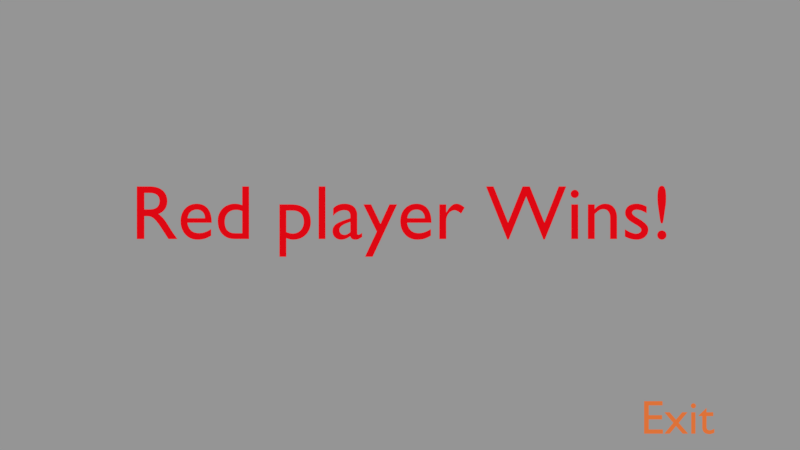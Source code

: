 # Source: Game_met_Exit.blend  (saved by Blender 2.79.0; exported with 4.5.12 LTS)
import bpy
from mathutils import Matrix  # noqa: F401  (used for matrix-valued properties, if any)

bpy.ops.wm.read_factory_settings(use_empty=True)
scene = bpy.context.scene
scene.name = 'Red Player'

# ---- collections
col_collection_1_004 = bpy.data.collections.new('Collection 1.004'); scene.collection.children.link(col_collection_1_004)

# ---- materials (node trees are filled in below, after node groups)
mat_playor_one = bpy.data.materials.new('Playor one')
mat_playor_one.alpha_threshold = 0.0
mat_playor_one.use_transparent_shadow = False
mat_playor_one.diffuse_color = (0.8, 0.002702, 0.007335, 1.0)
mat_playor_one.roughness = 0.5
mat_menu = bpy.data.materials.new('Menu')
mat_menu.alpha_threshold = 0.0
mat_menu.use_transparent_shadow = False
mat_menu.diffuse_color = (0.8, 0.1866, 0.04436, 1.0)
mat_menu.roughness = 0.5
mat_menu.line_color = (0.0, 0.0, 0.0, 1.0)
mat_menu_001 = bpy.data.materials.new('Menu.001')
mat_menu_001.alpha_threshold = 0.0
mat_menu_001.use_transparent_shadow = False
mat_menu_001.diffuse_color = (0.8, 0.1866, 0.04436, 1.0)
mat_menu_001.roughness = 0.5
mat_menu_001.line_color = (0.0, 0.0, 0.0, 1.0)

# ---- material node trees

# ---- cameras
cam_camera_003 = bpy.data.cameras.new('Camera.003')
cam_camera_003.clip_end = 100.0
cam_camera_003.lens = 35.0
cam_camera_003.sensor_width = 32.0
cam_camera_003.sensor_height = 18.0
cam_camera_003.display_size = 2.0
cam_camera_003.dof.focus_distance = 0.0
cam_camera_003.dof.aperture_fstop = 128.0
cam_camera_003.dof.aperture_blades = 6

# ---- meshes
me_cutext_006 = bpy.data.meshes.new('CUText.006')
me_cutext_006.from_pydata([(6.833, 0.543, 0.0), (6.833, 0.5322, 0.0), (6.833, 0.5217, 0.0), (6.833, 0.5115, 0.0), (6.834, 0.5017, 0.0), (6.834, 0.4922, 0.0), (6.835, 0.4831, 0.0), (6.835, 0.4744, 0.0), (6.836, 0.466, 0.0), (6.836, 0.4579, 0.0), (6.837, 0.4502, 0.0), (6.838, 0.4429, 0.0), (6.839, 0.436, 0.0), (6.864, 0.264, 0.0), (6.866, 0.2535, 0.0), (6.867, 0.2441, 0.0), (6.869, 0.2356, 0.0), (6.87, 0.2281, 0.0), (6.872, 0.2216, 0.0), (6.874, 0.216, 0.0), (6.876, 0.2113, 0.0), (6.878, 0.2076, 0.0), (6.88, 0.2047, 0.0), (6.883, 0.2026, 0.0), (6.886, 0.2014, 0.0), (6.889, 0.201, 0.0), (6.892, 0.2014, 0.0), (6.895, 0.2026, 0.0), (6.898, 0.2047, 0.0), (6.9, 0.2076, 0.0), (6.902, 0.2113, 0.0), (6.904, 0.216, 0.0), (6.906, 0.2216, 0.0), (6.908, 0.2281, 0.0), (6.909, 0.2356, 0.0), (6.911, 0.2441, 0.0), (6.912, 0.2535, 0.0), (6.914, 0.264, 0.0), (6.939, 0.436, 0.0), (6.94, 0.4429, 0.0), (6.941, 0.4502, 0.0), (6.942, 0.4579, 0.0), (6.942, 0.466, 0.0), (6.943, 0.4744, 0.0), (6.944, 0.4831, 0.0), (6.944, 0.4922, 0.0), (6.944, 0.5017, 0.0), (6.945, 0.5115, 0.0), (6.945, 0.5217, 0.0), (6.945, 0.5322, 0.0), (6.945, 0.543, 0.0), (6.945, 0.5667, 0.0), (6.943, 0.5883, 0.0), (6.942, 0.6079, 0.0), (6.939, 0.6254, 0.0), (6.935, 0.6408, 0.0), (6.931, 0.6541, 0.0), (6.926, 0.6654, 0.0), (6.92, 0.6746, 0.0), (6.914, 0.6818, 0.0), (6.906, 0.6869, 0.0), (6.898, 0.69, 0.0), (6.889, 0.691, 0.0), (6.88, 0.69, 0.0), (6.872, 0.6869, 0.0), (6.864, 0.6818, 0.0), (6.858, 0.6746, 0.0), (6.852, 0.6654, 0.0), (6.847, 0.6541, 0.0), (6.843, 0.6408, 0.0), (6.839, 0.6254, 0.0), (6.836, 0.6079, 0.0), (6.835, 0.5883, 0.0), (6.833, 0.5667, 0.0), (6.89, 0.111, 0.0), (6.882, 0.1104, 0.0), (6.874, 0.1088, 0.0), (6.867, 0.1063, 0.0), (6.86, 0.1028, 0.0), (6.853, 0.09846, 0.0), (6.848, 0.09338, 0.0), (6.843, 0.08761, 0.0), (6.838, 0.08122, 0.0), (6.835, 0.0743, 0.0), (6.832, 0.0669, 0.0), (6.831, 0.05911, 0.0), (6.83, 0.051, 0.0), (6.831, 0.04289, 0.0), (6.832, 0.0351, 0.0), (6.835, 0.0277, 0.0), (6.838, 0.02078, 0.0), (6.843, 0.01439, 0.0), (6.848, 0.008625, 0.0), (6.853, 0.003543, 0.0), (6.86, -0.0007778, 0.0), (6.867, -0.004266, 0.0), (6.874, -0.006847, 0.0), (6.882, -0.00845, 0.0), (6.89, -0.009, 0.0), (6.898, -0.00845, 0.0), (6.906, -0.006847, 0.0), (6.913, -0.004266, 0.0), (6.92, -0.0007778, 0.0), (6.927, 0.003543, 0.0), (6.932, 0.008625, 0.0), (6.937, 0.01439, 0.0), (6.942, 0.02078, 0.0), (6.945, 0.0277, 0.0), (6.948, 0.0351, 0.0), (6.949, 0.04289, 0.0), (6.95, 0.051, 0.0), (6.949, 0.05911, 0.0), (6.948, 0.0669, 0.0), (6.945, 0.0743, 0.0), (6.942, 0.08122, 0.0), (6.937, 0.08761, 0.0), (6.932, 0.09337, 0.0), (6.927, 0.09846, 0.0), (6.92, 0.1028, 0.0), (6.913, 0.1063, 0.0), (6.906, 0.1088, 0.0), (6.898, 0.1104, 0.0), (6.693, 0.421, 0.0), (6.681, 0.427, 0.0), (6.67, 0.4324, 0.0), (6.658, 0.4373, 0.0), (6.647, 0.4417, 0.0), (6.636, 0.4456, 0.0), (6.625, 0.4489, 0.0), (6.614, 0.4517, 0.0), (6.603, 0.454, 0.0), (6.593, 0.4557, 0.0), (6.582, 0.457, 0.0), (6.572, 0.4577, 0.0), (6.561, 0.458, 0.0), (6.539, 0.4571, 0.0), (6.519, 0.4542, 0.0), (6.5, 0.4496, 0.0), (6.483, 0.4433, 0.0), (6.467, 0.4352, 0.0), (6.453, 0.4255, 0.0), (6.441, 0.4142, 0.0), (6.431, 0.4014, 0.0), (6.423, 0.3871, 0.0), (6.418, 0.3714, 0.0), (6.414, 0.3544, 0.0), (6.413, 0.336, 0.0), (6.417, 0.3075, 0.0), (6.429, 0.2823, 0.0), (6.446, 0.2599, 0.0), (6.467, 0.24, 0.0), (6.492, 0.2221, 0.0), (6.518, 0.2059, 0.0), (6.544, 0.1909, 0.0), (6.569, 0.1767, 0.0), (6.59, 0.1629, 0.0), (6.607, 0.1491, 0.0), (6.619, 0.135, 0.0), (6.623, 0.12, 0.0), (6.622, 0.1123, 0.0), (6.621, 0.1053, 0.0), (6.618, 0.09881, 0.0), (6.614, 0.093, 0.0), (6.609, 0.08781, 0.0), (6.604, 0.08325, 0.0), (6.597, 0.07931, 0.0), (6.59, 0.076, 0.0), (6.583, 0.07331, 0.0), (6.574, 0.07125, 0.0), (6.566, 0.06981, 0.0), (6.557, 0.069, 0.0), (6.548, 0.0694, 0.0), (6.538, 0.07059, 0.0), (6.527, 0.07259, 0.0), (6.516, 0.07541, 0.0), (6.504, 0.07904, 0.0), (6.492, 0.0835, 0.0), (6.479, 0.08879, 0.0), (6.466, 0.09493, 0.0), (6.452, 0.1019, 0.0), (6.439, 0.1097, 0.0), (6.424, 0.1184, 0.0), (6.41, 0.128, 0.0), (6.41, 0.032, 0.0), (6.424, 0.02489, 0.0), (6.438, 0.01855, 0.0), (6.451, 0.01294, 0.0), (6.464, 0.008037, 0.0), (6.477, 0.003817, 0.0), (6.489, 0.00025, 0.0), (6.502, -0.002692, 0.0), (6.514, -0.005037, 0.0), (6.527, -0.006812, 0.0), (6.539, -0.008046, 0.0), (6.552, -0.008766, 0.0), (6.566, -0.009, 0.0), (6.587, -0.007911, 0.0), (6.606, -0.004708, 0.0), (6.625, 0.0005156, 0.0), (6.642, 0.007667, 0.0), (6.658, 0.01665, 0.0), (6.672, 0.02738, 0.0), (6.684, 0.03974, 0.0), (6.695, 0.05367, 0.0), (6.703, 0.06905, 0.0), (6.709, 0.08579, 0.0), (6.713, 0.1038, 0.0), (6.714, 0.123, 0.0), (6.713, 0.1342, 0.0), (6.712, 0.1449, 0.0), (6.709, 0.1552, 0.0), (6.704, 0.1652, 0.0), (6.698, 0.1751, 0.0), (6.691, 0.1849, 0.0), (6.682, 0.1947, 0.0), (6.672, 0.2048, 0.0), (6.66, 0.2151, 0.0), (6.646, 0.2258, 0.0), (6.631, 0.2371, 0.0), (6.613, 0.249, 0.0), (6.594, 0.2601, 0.0), (6.577, 0.2702, 0.0), (6.563, 0.2797, 0.0), (6.55, 0.2883, 0.0), (6.538, 0.2963, 0.0), (6.529, 0.3037, 0.0), (6.521, 0.3106, 0.0), (6.515, 0.317, 0.0), (6.51, 0.323, 0.0), (6.507, 0.3286, 0.0), (6.505, 0.3339, 0.0), (6.504, 0.339, 0.0), (6.504, 0.3448, 0.0), (6.506, 0.3504, 0.0), (6.508, 0.3555, 0.0), (6.511, 0.3603, 0.0), (6.515, 0.3646, 0.0), (6.52, 0.3685, 0.0), (6.525, 0.3719, 0.0), (6.532, 0.3747, 0.0), (6.539, 0.377, 0.0), (6.546, 0.3786, 0.0), (6.554, 0.3797, 0.0), (6.563, 0.38, 0.0), (6.572, 0.3797, 0.0), (6.581, 0.3788, 0.0), (6.59, 0.3773, 0.0), (6.6, 0.3751, 0.0), (6.611, 0.3723, 0.0), (6.622, 0.3689, 0.0), (6.633, 0.3647, 0.0), (6.644, 0.3599, 0.0), (6.656, 0.3543, 0.0), (6.668, 0.3479, 0.0), (6.681, 0.3409, 0.0), (6.693, 0.333, 0.0), (6.019, 0.449, 0.0), (5.93, 0.449, 0.0), (5.93, 0.0, 0.0), (6.019, 0.0, 0.0), (6.019, 0.322, 0.0), (6.029, 0.3332, 0.0), (6.039, 0.3431, 0.0), (6.049, 0.352, 0.0), (6.058, 0.3597, 0.0), (6.067, 0.3664, 0.0), (6.076, 0.3721, 0.0), (6.085, 0.3768, 0.0), (6.094, 0.3806, 0.0), (6.103, 0.3835, 0.0), (6.112, 0.3854, 0.0), (6.121, 0.3866, 0.0), (6.131, 0.387, 0.0), (6.144, 0.3861, 0.0), (6.156, 0.3835, 0.0), (6.168, 0.3793, 0.0), (6.178, 0.3734, 0.0), (6.187, 0.3661, 0.0), (6.195, 0.3573, 0.0), (6.202, 0.3471, 0.0), (6.208, 0.3356, 0.0), (6.213, 0.3229, 0.0), (6.216, 0.309, 0.0), (6.218, 0.294, 0.0), (6.219, 0.278, 0.0), (6.219, 0.0, 0.0), (6.308, 0.0, 0.0), (6.308, 0.277, 0.0), (6.307, 0.3064, 0.0), (6.303, 0.3331, 0.0), (6.296, 0.3572, 0.0), (6.287, 0.3786, 0.0), (6.276, 0.3974, 0.0), (6.263, 0.4136, 0.0), (6.249, 0.4273, 0.0), (6.232, 0.4384, 0.0), (6.215, 0.447, 0.0), (6.196, 0.4531, 0.0), (6.176, 0.4568, 0.0), (6.155, 0.458, 0.0), (6.143, 0.4575, 0.0), (6.13, 0.4559, 0.0), (6.118, 0.4534, 0.0), (6.106, 0.4499, 0.0), (6.094, 0.4455, 0.0), (6.082, 0.4401, 0.0), (6.071, 0.4339, 0.0), (6.06, 0.4267, 0.0), (6.049, 0.4188, 0.0), (6.039, 0.41, 0.0), (6.03, 0.4004, 0.0), (6.021, 0.39, 0.0), (6.019, 0.39, 0.0), (5.804, 0.449, 0.0), (5.715, 0.449, 0.0), (5.715, 0.0, 0.0), (5.804, 0.0, 0.0), (5.813, 0.585, 0.0), (5.813, 0.5921, 0.0), (5.811, 0.599, 0.0), (5.809, 0.6055, 0.0), (5.806, 0.6116, 0.0), (5.802, 0.6173, 0.0), (5.797, 0.6224, 0.0), (5.792, 0.6269, 0.0), (5.787, 0.6307, 0.0), (5.781, 0.6338, 0.0), (5.774, 0.6361, 0.0), (5.767, 0.6375, 0.0), (5.76, 0.638, 0.0), (5.753, 0.6375, 0.0), (5.746, 0.6361, 0.0), (5.739, 0.6338, 0.0), (5.733, 0.6307, 0.0), (5.728, 0.6269, 0.0), (5.723, 0.6224, 0.0), (5.718, 0.6173, 0.0), (5.714, 0.6116, 0.0), (5.711, 0.6055, 0.0), (5.709, 0.599, 0.0), (5.707, 0.5921, 0.0), (5.707, 0.585, 0.0), (5.707, 0.5779, 0.0), (5.709, 0.571, 0.0), (5.711, 0.5645, 0.0), (5.714, 0.5584, 0.0), (5.718, 0.5527, 0.0), (5.723, 0.5476, 0.0), (5.728, 0.5431, 0.0), (5.733, 0.5393, 0.0), (5.739, 0.5362, 0.0), (5.746, 0.5339, 0.0), (5.753, 0.5325, 0.0), (5.76, 0.532, 0.0), (5.767, 0.5325, 0.0), (5.774, 0.5339, 0.0), (5.781, 0.5362, 0.0), (5.787, 0.5393, 0.0), (5.792, 0.5431, 0.0), (5.797, 0.5476, 0.0), (5.802, 0.5527, 0.0), (5.806, 0.5584, 0.0), (5.809, 0.5645, 0.0), (5.811, 0.571, 0.0), (5.813, 0.5779, 0.0), (5.649, 0.682, 0.0), (5.552, 0.682, 0.0), (5.366, 0.212, 0.0), (5.176, 0.682, 0.0), (5.083, 0.682, 0.0), (4.894, 0.212, 0.0), (4.706, 0.682, 0.0), (4.608, 0.682, 0.0), (4.884, -0.006, 0.0), (4.903, -0.006, 0.0), (5.129, 0.552, 0.0), (5.353, -0.006, 0.0), (5.372, -0.006, 0.0), (4.003, 0.449, 0.0), (4.003, 0.0, 0.0), (4.092, 0.0, 0.0), (4.092, 0.235, 0.0), (4.093, 0.2539, 0.0), (4.096, 0.272, 0.0), (4.1, 0.289, 0.0), (4.107, 0.305, 0.0), (4.114, 0.3197, 0.0), (4.124, 0.3329, 0.0), (4.134, 0.3445, 0.0), (4.146, 0.3543, 0.0), (4.158, 0.3623, 0.0), (4.172, 0.3681, 0.0), (4.186, 0.3718, 0.0), (4.201, 0.373, 0.0), (4.207, 0.3726, 0.0), (4.213, 0.3715, 0.0), (4.219, 0.3698, 0.0), (4.226, 0.3674, 0.0), (4.233, 0.3643, 0.0), (4.24, 0.3608, 0.0), (4.248, 0.3566, 0.0), (4.255, 0.352, 0.0), (4.263, 0.3468, 0.0), (4.27, 0.3413, 0.0), (4.277, 0.3353, 0.0), (4.284, 0.329, 0.0), (4.331, 0.406, 0.0), (4.322, 0.4144, 0.0), (4.313, 0.422, 0.0), (4.304, 0.4289, 0.0), (4.295, 0.435, 0.0), (4.286, 0.4404, 0.0), (4.277, 0.4451, 0.0), (4.268, 0.4491, 0.0), (4.26, 0.4523, 0.0), (4.251, 0.4548, 0.0), (4.242, 0.4566, 0.0), (4.233, 0.4576, 0.0), (4.224, 0.458, 0.0), (4.213, 0.4573, 0.0), (4.203, 0.4552, 0.0), (4.192, 0.4516, 0.0), (4.182, 0.4465, 0.0), (4.171, 0.4399, 0.0), (4.16, 0.4316, 0.0), (4.149, 0.4217, 0.0), (4.138, 0.4101, 0.0), (4.127, 0.3968, 0.0), (4.116, 0.3817, 0.0), (4.105, 0.3648, 0.0), (4.094, 0.346, 0.0), (4.092, 0.346, 0.0), (4.092, 0.449, 0.0), (3.893, 0.13, 0.0), (3.88, 0.1218, 0.0), (3.867, 0.1142, 0.0), (3.854, 0.1072, 0.0), (3.841, 0.1009, 0.0), (3.828, 0.09523, 0.0), (3.815, 0.09025, 0.0), (3.802, 0.08598, 0.0), (3.789, 0.08244, 0.0), (3.776, 0.07966, 0.0), (3.763, 0.07764, 0.0), (3.749, 0.07641, 0.0), (3.736, 0.076, 0.0), (3.715, 0.07696, 0.0), (3.696, 0.07982, 0.0), (3.678, 0.08458, 0.0), (3.662, 0.09122, 0.0), (3.647, 0.09974, 0.0), (3.634, 0.1101, 0.0), (3.622, 0.1224, 0.0), (3.611, 0.1364, 0.0), (3.602, 0.1524, 0.0), (3.595, 0.1701, 0.0), (3.589, 0.1896, 0.0), (3.585, 0.211, 0.0), (3.901, 0.211, 0.0), (3.899, 0.2507, 0.0), (3.895, 0.2869, 0.0), (3.887, 0.3196, 0.0), (3.877, 0.3488, 0.0), (3.864, 0.3745, 0.0), (3.848, 0.3968, 0.0), (3.83, 0.4155, 0.0), (3.809, 0.4309, 0.0), (3.787, 0.4428, 0.0), (3.762, 0.4512, 0.0), (3.735, 0.4563, 0.0), (3.706, 0.458, 0.0), (3.676, 0.4561, 0.0), (3.647, 0.4506, 0.0), (3.621, 0.4415, 0.0), (3.596, 0.4291, 0.0), (3.574, 0.4136, 0.0), (3.555, 0.395, 0.0), (3.537, 0.3736, 0.0), (3.523, 0.3496, 0.0), (3.511, 0.323, 0.0), (3.503, 0.2941, 0.0), (3.498, 0.2631, 0.0), (3.496, 0.23, 0.0), (3.498, 0.1992, 0.0), (3.502, 0.1692, 0.0), (3.51, 0.1403, 0.0), (3.521, 0.1129, 0.0), (3.535, 0.08736, 0.0), (3.553, 0.064, 0.0), (3.572, 0.04323, 0.0), (3.595, 0.02541, 0.0), (3.621, 0.01091, 0.0), (3.649, 9.261e-05, 0.0), (3.68, -0.006665, 0.0), (3.714, -0.009, 0.0), (3.732, -0.008645, 0.0), (3.75, -0.007574, 0.0), (3.766, -0.005781, 0.0), (3.782, -0.003259, 0.0), (3.797, -1.157e-06, 0.0), (3.812, 0.004, 0.0), (3.826, 0.008751, 0.0), (3.839, 0.01426, 0.0), (3.853, 0.02053, 0.0), (3.866, 0.02757, 0.0), (3.88, 0.03539, 0.0), (3.893, 0.044, 0.0), (3.587, 0.27, 0.0), (3.591, 0.2871, 0.0), (3.595, 0.3029, 0.0), (3.601, 0.3173, 0.0), (3.609, 0.3303, 0.0), (3.617, 0.342, 0.0), (3.627, 0.3521, 0.0), (3.637, 0.3608, 0.0), (3.649, 0.368, 0.0), (3.662, 0.3736, 0.0), (3.676, 0.3777, 0.0), (3.692, 0.3802, 0.0), (3.708, 0.381, 0.0), (3.723, 0.3801, 0.0), (3.737, 0.3775, 0.0), (3.751, 0.3732, 0.0), (3.763, 0.3673, 0.0), (3.773, 0.3599, 0.0), (3.783, 0.351, 0.0), (3.791, 0.3407, 0.0), (3.798, 0.329, 0.0), (3.804, 0.316, 0.0), (3.809, 0.3018, 0.0), (3.812, 0.2865, 0.0), (3.813, 0.27, 0.0), (3.455, 0.449, 0.0), (3.355, 0.449, 0.0), (3.239, 0.196, 0.0), (3.118, 0.449, 0.0), (3.017, 0.449, 0.0), (3.191, 0.096, 0.0), (3.038, -0.23, 0.0), (3.137, -0.23, 0.0), (3.001, 0.08, 0.0), (2.996, 0.07638, 0.0), (2.991, 0.07301, 0.0), (2.986, 0.06992, 0.0), (2.982, 0.06711, 0.0), (2.978, 0.06459, 0.0), (2.973, 0.06238, 0.0), (2.969, 0.06047, 0.0), (2.966, 0.05889, 0.0), (2.962, 0.05764, 0.0), (2.959, 0.05674, 0.0), (2.956, 0.05619, 0.0), (2.954, 0.056, 0.0), (2.951, 0.05613, 0.0), (2.949, 0.05652, 0.0), (2.947, 0.0572, 0.0), (2.945, 0.05819, 0.0), (2.943, 0.05949, 0.0), (2.941, 0.06113, 0.0), (2.94, 0.06312, 0.0), (2.939, 0.06548, 0.0), (2.938, 0.06823, 0.0), (2.937, 0.07139, 0.0), (2.937, 0.07498, 0.0), (2.937, 0.079, 0.0), (2.937, 0.31, 0.0), (2.936, 0.3343, 0.0), (2.931, 0.3564, 0.0), (2.924, 0.3762, 0.0), (2.915, 0.3937, 0.0), (2.903, 0.4091, 0.0), (2.89, 0.4223, 0.0), (2.874, 0.4333, 0.0), (2.857, 0.4423, 0.0), (2.838, 0.4492, 0.0), (2.818, 0.4541, 0.0), (2.796, 0.457, 0.0), (2.774, 0.458, 0.0), (2.758, 0.4576, 0.0), (2.743, 0.4563, 0.0), (2.728, 0.4542, 0.0), (2.714, 0.4513, 0.0), (2.701, 0.4475, 0.0), (2.688, 0.4429, 0.0), (2.676, 0.4374, 0.0), (2.665, 0.431, 0.0), (2.654, 0.4238, 0.0), (2.644, 0.4158, 0.0), (2.634, 0.4068, 0.0), (2.625, 0.397, 0.0), (2.625, 0.3, 0.0), (2.636, 0.3122, 0.0), (2.647, 0.3232, 0.0), (2.658, 0.3331, 0.0), (2.67, 0.3419, 0.0), (2.682, 0.3495, 0.0), (2.694, 0.3561, 0.0), (2.706, 0.3617, 0.0), (2.718, 0.3661, 0.0), (2.73, 0.3696, 0.0), (2.742, 0.3721, 0.0), (2.755, 0.3735, 0.0), (2.767, 0.374, 0.0), (2.78, 0.3735, 0.0), (2.792, 0.372, 0.0), (2.802, 0.3695, 0.0), (2.812, 0.366, 0.0), (2.82, 0.3613, 0.0), (2.828, 0.3555, 0.0), (2.834, 0.3485, 0.0), (2.839, 0.3404, 0.0), (2.843, 0.331, 0.0), (2.846, 0.3203, 0.0), (2.847, 0.3083, 0.0), (2.848, 0.295, 0.0), (2.848, 0.271, 0.0), (2.769, 0.243, 0.0), (2.751, 0.2364, 0.0), (2.733, 0.2296, 0.0), (2.715, 0.2224, 0.0), (2.697, 0.2144, 0.0), (2.681, 0.2056, 0.0), (2.666, 0.1956, 0.0), (2.652, 0.1844, 0.0), (2.64, 0.1716, 0.0), (2.63, 0.1571, 0.0), (2.622, 0.1406, 0.0), (2.618, 0.122, 0.0), (2.616, 0.101, 0.0), (2.617, 0.08665, 0.0), (2.62, 0.07271, 0.0), (2.624, 0.05934, 0.0), (2.63, 0.0467, 0.0), (2.637, 0.03495, 0.0), (2.646, 0.02425, 0.0), (2.657, 0.01476, 0.0), (2.668, 0.00663, 0.0), (2.681, 3.124e-05, 0.0), (2.695, -0.00488, 0.0), (2.71, -0.007943, 0.0), (2.726, -0.009, 0.0), (2.736, -0.008687, 0.0), (2.746, -0.007745, 0.0), (2.757, -0.006172, 0.0), (2.767, -0.003963, 0.0), (2.777, -0.001115, 0.0), (2.787, 0.002375, 0.0), (2.797, 0.006511, 0.0), (2.807, 0.0113, 0.0), (2.817, 0.01673, 0.0), (2.827, 0.02283, 0.0), (2.837, 0.02958, 0.0), (2.847, 0.037, 0.0), (2.849, 0.02937, 0.0), (2.852, 0.02248, 0.0), (2.856, 0.01631, 0.0), (2.86, 0.01085, 0.0), (2.864, 0.006086, 0.0), (2.869, 0.002, 0.0), (2.875, -0.001419, 0.0), (2.882, -0.004185, 0.0), (2.889, -0.006313, 0.0), (2.897, -0.007815, 0.0), (2.906, -0.008706, 0.0), (2.915, -0.009, 0.0), (2.922, -0.008827, 0.0), (2.928, -0.008282, 0.0), (2.934, -0.007328, 0.0), (2.941, -0.005926, 0.0), (2.947, -0.004038, 0.0), (2.953, -0.001625, 0.0), (2.96, 0.00135, 0.0), (2.967, 0.004926, 0.0), (2.974, 0.009141, 0.0), (2.982, 0.01403, 0.0), (2.991, 0.01964, 0.0), (3.001, 0.026, 0.0), (2.848, 0.091, 0.0), (2.842, 0.08544, 0.0), (2.836, 0.08027, 0.0), (2.83, 0.07552, 0.0), (2.823, 0.07119, 0.0), (2.817, 0.0673, 0.0), (2.811, 0.06388, 0.0), (2.804, 0.06093, 0.0), (2.797, 0.05848, 0.0), (2.791, 0.05655, 0.0), (2.784, 0.05514, 0.0), (2.777, 0.05429, 0.0), (2.77, 0.054, 0.0), (2.761, 0.05453, 0.0), (2.752, 0.0561, 0.0), (2.744, 0.05864, 0.0), (2.737, 0.06211, 0.0), (2.73, 0.06646, 0.0), (2.724, 0.07163, 0.0), (2.719, 0.07756, 0.0), (2.714, 0.08422, 0.0), (2.711, 0.09155, 0.0), (2.708, 0.09949, 0.0), (2.707, 0.108, 0.0), (2.706, 0.117, 0.0), (2.707, 0.1297, 0.0), (2.711, 0.1414, 0.0), (2.718, 0.1521, 0.0), (2.726, 0.162, 0.0), (2.736, 0.1711, 0.0), (2.749, 0.1796, 0.0), (2.762, 0.1875, 0.0), (2.777, 0.195, 0.0), (2.794, 0.2021, 0.0), (2.811, 0.2089, 0.0), (2.829, 0.2155, 0.0), (2.848, 0.222, 0.0), (2.525, 0.682, 0.0), (2.436, 0.682, 0.0), (2.436, 0.0, 0.0), (2.525, 0.0, 0.0), (2.017, 0.011, 0.0), (2.025, 0.007666, 0.0), (2.033, 0.004657, 0.0), (2.041, 0.001969, 0.0), (2.049, -0.0004074, 0.0), (2.057, -0.002478, 0.0), (2.064, -0.00425, 0.0), (2.071, -0.00573, 0.0), (2.078, -0.006926, 0.0), (2.085, -0.007844, 0.0), (2.093, -0.008491, 0.0), (2.1, -0.008874, 0.0), (2.107, -0.009, 0.0), (2.139, -0.007053, 0.0), (2.17, -0.001338, 0.0), (2.199, 0.007953, 0.0), (2.225, 0.02063, 0.0), (2.249, 0.0365, 0.0), (2.271, 0.05538, 0.0), (2.29, 0.07706, 0.0), (2.305, 0.1014, 0.0), (2.318, 0.1281, 0.0), (2.327, 0.1571, 0.0), (2.333, 0.1881, 0.0), (2.335, 0.221, 0.0), (2.333, 0.2566, 0.0), (2.328, 0.2893, 0.0), (2.319, 0.3191, 0.0), (2.306, 0.3459, 0.0), (2.29, 0.3697, 0.0), (2.27, 0.3905, 0.0), (2.247, 0.4082, 0.0), (2.22, 0.4228, 0.0), (2.191, 0.4342, 0.0), (2.158, 0.4424, 0.0), (2.121, 0.4473, 0.0), (2.082, 0.449, 0.0), (1.928, 0.449, 0.0), (1.928, -0.23, 0.0), (2.017, -0.23, 0.0), (2.017, 0.369, 0.0), (2.098, 0.369, 0.0), (2.121, 0.3679, 0.0), (2.142, 0.3646, 0.0), (2.162, 0.3591, 0.0), (2.179, 0.3516, 0.0), (2.194, 0.342, 0.0), (2.207, 0.3304, 0.0), (2.219, 0.3169, 0.0), (2.228, 0.3014, 0.0), (2.235, 0.2842, 0.0), (2.24, 0.2652, 0.0), (2.243, 0.2444, 0.0), (2.244, 0.222, 0.0), (2.243, 0.2008, 0.0), (2.239, 0.1806, 0.0), (2.233, 0.1617, 0.0), (2.225, 0.1442, 0.0), (2.215, 0.1282, 0.0), (2.204, 0.1139, 0.0), (2.19, 0.1014, 0.0), (2.175, 0.09081, 0.0), (2.158, 0.08236, 0.0), (2.14, 0.07614, 0.0), (2.121, 0.07231, 0.0), (2.101, 0.071, 0.0), (2.094, 0.07115, 0.0), (2.087, 0.07158, 0.0), (2.08, 0.0723, 0.0), (2.073, 0.0733, 0.0), (2.066, 0.07457, 0.0), (2.059, 0.07613, 0.0), (2.052, 0.07795, 0.0), (2.045, 0.08004, 0.0), (2.038, 0.08239, 0.0), (2.031, 0.085, 0.0), (2.024, 0.08788, 0.0), (2.017, 0.091, 0.0), (1.534, 0.682, 0.0), (1.445, 0.682, 0.0), (1.445, 0.44, 0.0), (1.436, 0.4431, 0.0), (1.428, 0.4458, 0.0), (1.419, 0.4483, 0.0), (1.411, 0.4504, 0.0), (1.403, 0.4523, 0.0), (1.396, 0.4539, 0.0), (1.388, 0.4552, 0.0), (1.381, 0.4562, 0.0), (1.373, 0.457, 0.0), (1.366, 0.4576, 0.0), (1.358, 0.4579, 0.0), (1.351, 0.458, 0.0), (1.319, 0.4561, 0.0), (1.289, 0.4505, 0.0), (1.261, 0.4414, 0.0), (1.235, 0.4291, 0.0), (1.211, 0.4136, 0.0), (1.19, 0.3953, 0.0), (1.171, 0.3742, 0.0), (1.156, 0.3506, 0.0), (1.144, 0.3247, 0.0), (1.134, 0.2967, 0.0), (1.129, 0.2667, 0.0), (1.127, 0.235, 0.0), (1.129, 0.2001, 0.0), (1.134, 0.1676, 0.0), (1.142, 0.1375, 0.0), (1.154, 0.1101, 0.0), (1.168, 0.08535, 0.0), (1.186, 0.0635, 0.0), (1.206, 0.04465, 0.0), (1.229, 0.02893, 0.0), (1.254, 0.01647, 0.0), (1.282, 0.007407, 0.0), (1.313, 0.001874, 0.0), (1.345, 0.0, 0.0), (1.534, 0.0, 0.0), (1.445, 0.075, 0.0), (1.355, 0.075, 0.0), (1.331, 0.07629, 0.0), (1.309, 0.08006, 0.0), (1.29, 0.08616, 0.0), (1.274, 0.09444, 0.0), (1.26, 0.1048, 0.0), (1.248, 0.117, 0.0), (1.238, 0.131, 0.0), (1.231, 0.1466, 0.0), (1.225, 0.1636, 0.0), (1.221, 0.1819, 0.0), (1.219, 0.2015, 0.0), (1.218, 0.222, 0.0), (1.219, 0.2448, 0.0), (1.223, 0.2662, 0.0), (1.228, 0.286, 0.0), (1.236, 0.3042, 0.0), (1.246, 0.3207, 0.0), (1.258, 0.3353, 0.0), (1.271, 0.3479, 0.0), (1.286, 0.3584, 0.0), (1.303, 0.3668, 0.0), (1.321, 0.373, 0.0), (1.341, 0.3767, 0.0), (1.362, 0.378, 0.0), (1.369, 0.3779, 0.0), (1.376, 0.3776, 0.0), (1.383, 0.377, 0.0), (1.39, 0.3763, 0.0), (1.397, 0.3753, 0.0), (1.403, 0.374, 0.0), (1.41, 0.3725, 0.0), (1.417, 0.3707, 0.0), (1.424, 0.3687, 0.0), (1.431, 0.3664, 0.0), (1.438, 0.3639, 0.0), (1.445, 0.361, 0.0), (1.042, 0.13, 0.0), (1.029, 0.1218, 0.0), (1.016, 0.1142, 0.0), (1.003, 0.1072, 0.0), (0.9902, 0.1009, 0.0), (0.9772, 0.09523, 0.0), (0.9642, 0.09025, 0.0), (0.9512, 0.08598, 0.0), (0.9381, 0.08244, 0.0), (0.925, 0.07966, 0.0), (0.9118, 0.07764, 0.0), (0.8984, 0.07641, 0.0), (0.885, 0.076, 0.0), (0.8642, 0.07696, 0.0), (0.8449, 0.07982, 0.0), (0.8271, 0.08458, 0.0), (0.8107, 0.09122, 0.0), (0.7959, 0.09974, 0.0), (0.7825, 0.1101, 0.0), (0.7706, 0.1224, 0.0), (0.7603, 0.1364, 0.0), (0.7514, 0.1524, 0.0), (0.7441, 0.1701, 0.0), (0.7383, 0.1896, 0.0), (0.734, 0.211, 0.0), (1.05, 0.211, 0.0), (1.048, 0.2507, 0.0), (1.044, 0.2869, 0.0), (1.036, 0.3196, 0.0), (1.026, 0.3488, 0.0), (1.013, 0.3745, 0.0), (0.9971, 0.3968, 0.0), (0.979, 0.4155, 0.0), (0.9584, 0.4309, 0.0), (0.9357, 0.4428, 0.0), (0.9108, 0.4512, 0.0), (0.8838, 0.4563, 0.0), (0.855, 0.458, 0.0), (0.8248, 0.4561, 0.0), (0.7964, 0.4506, 0.0), (0.7699, 0.4415, 0.0), (0.7454, 0.4291, 0.0), (0.7233, 0.4136, 0.0), (0.7035, 0.395, 0.0), (0.6863, 0.3736, 0.0), (0.6719, 0.3496, 0.0), (0.6604, 0.323, 0.0), (0.6519, 0.2941, 0.0), (0.6468, 0.2631, 0.0), (0.645, 0.23, 0.0), (0.6466, 0.1992, 0.0), (0.6514, 0.1692, 0.0), (0.6594, 0.1403, 0.0), (0.6704, 0.1129, 0.0), (0.6845, 0.08736, 0.0), (0.7015, 0.064, 0.0), (0.7214, 0.04323, 0.0), (0.7443, 0.02541, 0.0), (0.7699, 0.01091, 0.0), (0.7982, 9.261e-05, 0.0), (0.8293, -0.006665, 0.0), (0.863, -0.009, 0.0), (0.8815, -0.008645, 0.0), (0.8989, -0.007574, 0.0), (0.9154, -0.005781, 0.0), (0.9312, -0.003259, 0.0), (0.9463, -1.157e-06, 0.0), (0.9608, 0.004, 0.0), (0.9748, 0.008751, 0.0), (0.9885, 0.01426, 0.0), (1.002, 0.02053, 0.0), (1.015, 0.02757, 0.0), (1.029, 0.03539, 0.0), (1.042, 0.044, 0.0), (0.736, 0.27, 0.0), (0.7396, 0.2871, 0.0), (0.7444, 0.3029, 0.0), (0.7504, 0.3173, 0.0), (0.7576, 0.3303, 0.0), (0.766, 0.342, 0.0), (0.7755, 0.3521, 0.0), (0.7862, 0.3608, 0.0), (0.7981, 0.368, 0.0), (0.8111, 0.3736, 0.0), (0.8253, 0.3777, 0.0), (0.8406, 0.3802, 0.0), (0.857, 0.381, 0.0), (0.8722, 0.3801, 0.0), (0.8864, 0.3775, 0.0), (0.8996, 0.3732, 0.0), (0.9116, 0.3673, 0.0), (0.9224, 0.3599, 0.0), (0.932, 0.351, 0.0), (0.9404, 0.3407, 0.0), (0.9474, 0.329, 0.0), (0.9532, 0.316, 0.0), (0.9576, 0.3018, 0.0), (0.9605, 0.2865, 0.0), (0.962, 0.27, 0.0), (0.077, 0.682, 0.0), (0.077, 0.0, 0.0), (0.175, 0.0, 0.0), (0.175, 0.296, 0.0), (0.216, 0.296, 0.0), (0.2283, 0.2956, 0.0), (0.2405, 0.2942, 0.0), (0.2527, 0.2913, 0.0), (0.2651, 0.2867, 0.0), (0.278, 0.2799, 0.0), (0.2915, 0.2705, 0.0), (0.3058, 0.2582, 0.0), (0.3212, 0.2427, 0.0), (0.3378, 0.2234, 0.0), (0.3558, 0.2002, 0.0), (0.3755, 0.1725, 0.0), (0.397, 0.14, 0.0), (0.487, 0.0, 0.0), (0.604, 0.0, 0.0), (0.5929, 0.01541, 0.0), (0.5828, 0.02931, 0.0), (0.5737, 0.04191, 0.0), (0.5654, 0.05344, 0.0), (0.5578, 0.06415, 0.0), (0.5508, 0.07425, 0.0), (0.544, 0.08398, 0.0), (0.5376, 0.09356, 0.0), (0.5312, 0.1032, 0.0), (0.5247, 0.1132, 0.0), (0.518, 0.1237, 0.0), (0.511, 0.135, 0.0), (0.4983, 0.1558, 0.0), (0.486, 0.1757, 0.0), (0.474, 0.1946, 0.0), (0.4623, 0.2127, 0.0), (0.4505, 0.2298, 0.0), (0.4388, 0.246, 0.0), (0.4267, 0.2613, 0.0), (0.4144, 0.2757, 0.0), (0.4016, 0.2891, 0.0), (0.3882, 0.3017, 0.0), (0.374, 0.3133, 0.0), (0.359, 0.324, 0.0), (0.3766, 0.3319, 0.0), (0.3928, 0.341, 0.0), (0.4076, 0.3512, 0.0), (0.421, 0.3626, 0.0), (0.4329, 0.3752, 0.0), (0.4434, 0.3888, 0.0), (0.4523, 0.4034, 0.0), (0.4597, 0.419, 0.0), (0.4655, 0.4357, 0.0), (0.4696, 0.4532, 0.0), (0.4722, 0.4717, 0.0), (0.473, 0.491, 0.0), (0.4712, 0.5195, 0.0), (0.466, 0.5461, 0.0), (0.4574, 0.5706, 0.0), (0.4456, 0.593, 0.0), (0.4307, 0.613, 0.0), (0.4128, 0.6308, 0.0), (0.392, 0.646, 0.0), (0.3684, 0.6587, 0.0), (0.3422, 0.6688, 0.0), (0.3135, 0.676, 0.0), (0.2824, 0.6805, 0.0), (0.249, 0.682, 0.0), (0.175, 0.598, 0.0), (0.238, 0.598, 0.0), (0.2606, 0.5972, 0.0), (0.2808, 0.5948, 0.0), (0.2989, 0.5909, 0.0), (0.3147, 0.5855, 0.0), (0.3285, 0.5787, 0.0), (0.3403, 0.5705, 0.0), (0.35, 0.561, 0.0), (0.3579, 0.5501, 0.0), (0.364, 0.5381, 0.0), (0.3683, 0.5249, 0.0), (0.371, 0.5105, 0.0), (0.372, 0.495, 0.0), (0.3716, 0.4808, 0.0), (0.3697, 0.467, 0.0), (0.3663, 0.4536, 0.0), (0.361, 0.4409, 0.0), (0.3539, 0.429, 0.0), (0.3447, 0.4181, 0.0), (0.3334, 0.4084, 0.0), (0.3196, 0.4001, 0.0), (0.3034, 0.3933, 0.0), (0.2845, 0.3883, 0.0), (0.2627, 0.3851, 0.0), (0.238, 0.384, 0.0), (0.175, 0.384, 0.0)], [], [(75, 121, 74), (76, 121, 75), (76, 120, 121), (77, 120, 76), (77, 119, 120), (78, 119, 77), (78, 118, 119), (79, 118, 78), (79, 117, 118), (80, 117, 79), (80, 116, 117), (81, 116, 80), (81, 115, 116), (82, 115, 81), (82, 114, 115), (83, 114, 82), (83, 113, 114), (84, 113, 83), (84, 112, 113), (85, 112, 84), (85, 111, 112), (85, 110, 111), (86, 110, 85), (87, 110, 86), (87, 109, 110), (88, 109, 87), (88, 108, 109), (89, 108, 88), (89, 107, 108), (90, 107, 89), (90, 106, 107), (91, 106, 90), (91, 105, 106), (92, 105, 91), (92, 104, 105), (93, 104, 92), (93, 103, 104), (94, 103, 93), (94, 102, 103), (95, 102, 94), (95, 101, 102), (96, 101, 95), (96, 100, 101), (97, 100, 96), (97, 99, 100), (98, 99, 97), (63, 61, 62), (64, 61, 63), (64, 60, 61), (65, 60, 64), (65, 59, 60), (66, 59, 65), (66, 58, 59), (67, 58, 66), (67, 57, 58), (68, 57, 67), (68, 56, 57), (69, 56, 68), (69, 55, 56), (70, 55, 69), (70, 54, 55), (71, 54, 70), (71, 53, 54), (72, 53, 71), (72, 52, 53), (73, 52, 72), (73, 51, 52), (0, 51, 73), (0, 50, 51), (1, 50, 0), (1, 49, 50), (1, 48, 49), (2, 48, 1), (2, 47, 48), (3, 47, 2), (3, 46, 47), (4, 46, 3), (4, 45, 46), (5, 45, 4), (5, 44, 45), (6, 44, 5), (6, 43, 44), (7, 43, 6), (7, 42, 43), (8, 42, 7), (8, 41, 42), (9, 41, 8), (9, 40, 41), (10, 40, 9), (10, 39, 40), (11, 39, 10), (11, 38, 39), (12, 38, 11), (13, 38, 12), (13, 37, 38), (14, 37, 13), (14, 36, 37), (15, 36, 14), (15, 35, 36), (16, 35, 15), (16, 34, 35), (17, 34, 16), (17, 33, 34), (18, 33, 17), (18, 32, 33), (19, 32, 18), (19, 31, 32), (20, 31, 19), (20, 30, 31), (21, 30, 20), (21, 29, 30), (22, 29, 21), (22, 28, 29), (23, 28, 22), (23, 27, 28), (24, 27, 23), (24, 26, 27), (25, 26, 24), (135, 133, 134), (135, 132, 133), (136, 132, 135), (136, 131, 132), (136, 130, 131), (137, 130, 136), (137, 129, 130), (137, 128, 129), (138, 128, 137), (138, 127, 128), (138, 126, 127), (139, 126, 138), (139, 125, 126), (139, 124, 125), (140, 124, 139), (140, 123, 124), (140, 122, 123), (141, 122, 140), (141, 247, 122), (247, 248, 122), (248, 249, 122), (249, 250, 122), (250, 251, 122), (251, 252, 122), (252, 253, 122), (253, 254, 122), (254, 255, 122), (142, 245, 141), (245, 246, 141), (246, 247, 141), (143, 244, 142), (244, 245, 142), (144, 242, 143), (242, 243, 143), (243, 244, 143), (144, 241, 242), (144, 240, 241), (144, 239, 240), (144, 238, 239), (144, 237, 238), (145, 237, 144), (145, 236, 237), (145, 235, 236), (145, 234, 235), (145, 233, 234), (146, 233, 145), (146, 232, 233), (146, 231, 232), (146, 230, 231), (147, 230, 146), (147, 229, 230), (147, 228, 229), (147, 227, 228), (147, 226, 227), (147, 225, 226), (148, 225, 147), (148, 224, 225), (148, 223, 224), (148, 222, 223), (149, 222, 148), (149, 221, 222), (149, 220, 221), (149, 219, 220), (150, 219, 149), (150, 218, 219), (151, 218, 150), (151, 217, 218), (151, 216, 217), (152, 216, 151), (152, 215, 216), (153, 215, 152), (153, 214, 215), (153, 213, 214), (154, 213, 153), (154, 212, 213), (155, 212, 154), (155, 211, 212), (155, 210, 211), (156, 210, 155), (156, 209, 210), (157, 209, 156), (157, 208, 209), (158, 208, 157), (158, 207, 208), (183, 181, 182), (158, 206, 207), (159, 206, 158), (183, 180, 181), (160, 206, 159), (183, 179, 180), (161, 206, 160), (161, 205, 206), (183, 178, 179), (162, 205, 161), (183, 177, 178), (163, 205, 162), (183, 176, 177), (164, 205, 163), (164, 204, 205), (183, 175, 176), (165, 204, 164), (166, 204, 165), (183, 174, 175), (167, 204, 166), (183, 173, 174), (168, 204, 167), (183, 172, 173), (169, 204, 168), (183, 171, 172), (170, 204, 169), (183, 170, 171), (170, 203, 204), (183, 203, 170), (183, 202, 203), (183, 201, 202), (184, 201, 183), (184, 200, 201), (185, 200, 184), (186, 200, 185), (186, 199, 200), (187, 199, 186), (188, 199, 187), (188, 198, 199), (189, 198, 188), (189, 197, 198), (190, 197, 189), (191, 197, 190), (191, 196, 197), (192, 196, 191), (193, 196, 192), (193, 195, 196), (194, 195, 193), (300, 298, 299), (301, 298, 300), (301, 297, 298), (302, 297, 301), (303, 297, 302), (303, 296, 297), (304, 296, 303), (258, 256, 257), (258, 312, 256), (304, 295, 296), (305, 295, 304), (306, 295, 305), (306, 294, 295), (307, 294, 306), (307, 293, 294), (308, 293, 307), (309, 293, 308), (309, 292, 293), (310, 292, 309), (311, 292, 310), (311, 272, 292), (272, 291, 292), (258, 311, 312), (258, 260, 311), (260, 261, 311), (261, 262, 311), (262, 263, 311), (263, 264, 311), (264, 265, 311), (265, 266, 311), (266, 267, 311), (267, 268, 311), (268, 269, 311), (269, 270, 311), (270, 271, 311), (271, 272, 311), (273, 291, 272), (274, 291, 273), (275, 291, 274), (276, 291, 275), (276, 290, 291), (277, 290, 276), (278, 290, 277), (279, 290, 278), (279, 289, 290), (280, 289, 279), (281, 289, 280), (281, 288, 289), (282, 288, 281), (258, 259, 260), (283, 288, 282), (283, 287, 288), (284, 287, 283), (285, 287, 284), (285, 286, 287), (330, 328, 329), (330, 327, 328), (331, 327, 330), (331, 326, 327), (332, 326, 331), (332, 325, 326), (333, 325, 332), (333, 324, 325), (334, 324, 333), (334, 323, 324), (335, 323, 334), (335, 322, 323), (336, 322, 335), (336, 321, 322), (337, 321, 336), (337, 320, 321), (338, 320, 337), (338, 319, 320), (339, 319, 338), (339, 318, 319), (340, 318, 339), (340, 317, 318), (341, 317, 340), (342, 317, 341), (342, 364, 317), (342, 363, 364), (343, 363, 342), (343, 362, 363), (344, 362, 343), (344, 361, 362), (345, 361, 344), (345, 360, 361), (346, 360, 345), (346, 359, 360), (347, 359, 346), (347, 358, 359), (348, 358, 347), (348, 357, 358), (349, 357, 348), (349, 356, 357), (350, 356, 349), (350, 355, 356), (351, 355, 350), (351, 354, 355), (352, 354, 351), (352, 353, 354), (315, 313, 314), (315, 316, 313), (373, 371, 372), (373, 370, 371), (370, 368, 369), (370, 375, 368), (375, 367, 368), (367, 365, 366), (367, 377, 365), (370, 374, 375), (376, 367, 375), (373, 374, 370), (376, 377, 367), (419, 417, 418), (419, 416, 417), (420, 416, 419), (420, 415, 416), (421, 415, 420), (421, 414, 415), (421, 413, 414), (422, 413, 421), (422, 412, 413), (379, 432, 378), (379, 431, 432), (423, 412, 422), (423, 411, 412), (423, 410, 411), (424, 410, 423), (424, 409, 410), (425, 409, 424), (425, 408, 409), (425, 407, 408), (426, 407, 425), (426, 406, 407), (427, 406, 426), (427, 396, 406), (396, 397, 406), (397, 398, 406), (398, 399, 406), (399, 400, 406), (400, 401, 406), (401, 402, 406), (402, 403, 406), (403, 404, 406), (404, 405, 406), (428, 394, 427), (394, 395, 427), (395, 396, 427), (429, 392, 428), (392, 393, 428), (393, 394, 428), (429, 391, 392), (429, 390, 391), (430, 390, 429), (430, 389, 390), (430, 388, 389), (379, 430, 431), (379, 384, 430), (384, 385, 430), (385, 386, 430), (386, 387, 430), (387, 388, 430), (379, 383, 384), (379, 382, 383), (379, 381, 382), (379, 380, 381), (471, 469, 470), (471, 468, 469), (472, 468, 471), (472, 467, 468), (473, 467, 472), (473, 466, 467), (474, 466, 473), (474, 465, 466), (475, 465, 474), (475, 464, 465), (476, 464, 475), (476, 463, 464), (477, 519, 476), (519, 463, 476), (477, 518, 519), (520, 463, 519), (477, 517, 518), (521, 463, 520), (477, 516, 517), (522, 463, 521), (522, 462, 463), (477, 515, 516), (478, 515, 477), (523, 462, 522), (478, 514, 515), (524, 462, 523), (478, 513, 514), (525, 462, 524), (478, 512, 513), (526, 462, 525), (479, 512, 478), (526, 461, 462), (479, 511, 512), (527, 461, 526), (479, 510, 511), (528, 461, 527), (480, 510, 479), (528, 460, 461), (480, 509, 510), (529, 460, 528), (480, 508, 509), (530, 460, 529), (481, 508, 480), (481, 507, 508), (530, 459, 460), (531, 459, 530), (481, 531, 507), (481, 459, 531), (482, 459, 481), (482, 458, 459), (483, 457, 482), (457, 458, 482), (483, 456, 457), (484, 456, 483), (484, 455, 456), (484, 454, 455), (485, 454, 484), (485, 453, 454), (486, 453, 485), (486, 452, 453), (434, 506, 433), (486, 451, 452), (435, 506, 434), (436, 506, 435), (487, 451, 486), (487, 450, 451), (437, 506, 436), (438, 506, 437), (487, 449, 450), (439, 506, 438), (487, 448, 449), (440, 506, 439), (488, 448, 487), (441, 506, 440), (488, 447, 448), (442, 506, 441), (488, 446, 447), (443, 506, 442), (444, 506, 443), (488, 445, 446), (445, 506, 444), (488, 506, 445), (489, 506, 488), (489, 505, 506), (490, 505, 489), (490, 504, 505), (490, 503, 504), (491, 503, 490), (491, 502, 503), (491, 501, 502), (492, 501, 491), (492, 500, 501), (492, 499, 500), (493, 499, 492), (493, 498, 499), (493, 497, 498), (493, 496, 497), (494, 496, 493), (494, 495, 496), (537, 535, 536), (537, 534, 535), (534, 532, 533), (534, 539, 532), (537, 539, 534), (538, 539, 537), (578, 576, 577), (579, 576, 578), (579, 575, 576), (580, 575, 579), (581, 575, 580), (581, 574, 575), (582, 574, 581), (582, 573, 574), (583, 573, 582), (584, 573, 583), (584, 572, 573), (585, 572, 584), (585, 571, 572), (586, 571, 585), (587, 571, 586), (587, 570, 571), (588, 570, 587), (588, 569, 570), (589, 569, 588), (590, 591, 589), (591, 592, 589), (592, 593, 589), (593, 594, 589), (594, 595, 589), (595, 596, 589), (596, 597, 589), (597, 598, 589), (598, 599, 589), (599, 600, 589), (600, 569, 589), (600, 601, 569), (601, 602, 569), (602, 568, 569), (602, 603, 568), (603, 567, 568), (604, 567, 603), (605, 567, 604), (606, 567, 605), (607, 567, 606), (608, 567, 607), (608, 566, 567), (609, 566, 608), (610, 566, 609), (611, 566, 610), (611, 565, 566), (612, 565, 611), (613, 565, 612), (613, 564, 565), (614, 564, 613), (615, 564, 614), (616, 713, 615), (713, 564, 615), (617, 713, 616), (618, 713, 617), (619, 713, 618), (620, 713, 619), (620, 712, 713), (677, 564, 713), (620, 711, 712), (621, 711, 620), (621, 710, 711), (622, 710, 621), (622, 709, 710), (623, 709, 622), (623, 708, 709), (623, 707, 708), (624, 707, 623), (624, 706, 707), (625, 706, 624), (625, 705, 706), (625, 704, 705), (626, 704, 625), (626, 703, 704), (626, 702, 703), (627, 702, 626), (627, 701, 702), (628, 701, 627), (628, 700, 701), (628, 699, 700), (629, 699, 628), (629, 698, 699), (629, 697, 698), (678, 564, 677), (630, 697, 629), (679, 564, 678), (630, 696, 697), (680, 564, 679), (541, 676, 540), (680, 563, 564), (630, 695, 696), (542, 676, 541), (681, 563, 680), (681, 562, 563), (543, 676, 542), (631, 695, 630), (631, 694, 695), (681, 561, 562), (682, 561, 681), (544, 676, 543), (682, 560, 561), (683, 560, 682), (545, 676, 544), (631, 693, 694), (683, 559, 560), (546, 676, 545), (684, 559, 683), (684, 558, 559), (547, 676, 546), (631, 692, 693), (684, 557, 558), (685, 557, 684), (548, 676, 547), (685, 556, 557), (632, 692, 631), (549, 676, 548), (632, 691, 692), (686, 556, 685), (686, 555, 556), (550, 676, 549), (686, 554, 555), (551, 676, 550), (687, 554, 686), (687, 553, 554), (552, 676, 551), (687, 552, 553), (632, 690, 691), (687, 676, 552), (688, 676, 687), (632, 689, 690), (689, 676, 688), (632, 652, 689), (652, 676, 689), (633, 652, 632), (633, 651, 652), (653, 676, 652), (634, 651, 633), (634, 650, 651), (654, 676, 653), (654, 675, 676), (635, 650, 634), (635, 649, 650), (655, 675, 654), (655, 674, 675), (635, 648, 649), (656, 674, 655), (636, 648, 635), (656, 673, 674), (636, 647, 648), (657, 673, 656), (657, 672, 673), (637, 647, 636), (637, 646, 647), (658, 672, 657), (658, 671, 672), (637, 645, 646), (659, 671, 658), (659, 670, 671), (638, 645, 637), (638, 644, 645), (660, 670, 659), (660, 669, 670), (638, 643, 644), (660, 668, 669), (661, 668, 660), (639, 643, 638), (661, 667, 668), (639, 642, 643), (662, 667, 661), (662, 666, 667), (639, 641, 642), (663, 666, 662), (640, 641, 639), (663, 665, 666), (664, 665, 663), (716, 714, 715), (716, 717, 714), (756, 758, 755), (758, 754, 755), (758, 753, 754), (758, 752, 753), (758, 751, 752), (758, 750, 751), (758, 749, 750), (758, 748, 749), (758, 747, 748), (758, 759, 747), (759, 760, 747), (760, 746, 747), (756, 795, 758), (761, 746, 760), (762, 746, 761), (763, 746, 762), (764, 746, 763), (764, 745, 746), (765, 745, 764), (766, 745, 765), (766, 744, 745), (767, 744, 766), (768, 744, 767), (768, 743, 744), (769, 743, 768), (770, 743, 769), (770, 742, 743), (771, 742, 770), (772, 742, 771), (772, 741, 742), (773, 741, 772), (773, 740, 741), (774, 740, 773), (775, 740, 774), (775, 739, 740), (776, 739, 775), (777, 739, 776), (777, 738, 739), (778, 738, 777), (778, 737, 738), (779, 737, 778), (756, 794, 795), (780, 737, 779), (756, 793, 794), (756, 792, 793), (756, 718, 792), (718, 791, 792), (781, 737, 780), (718, 790, 791), (718, 789, 790), (781, 736, 737), (782, 736, 781), (718, 788, 789), (718, 787, 788), (718, 786, 787), (783, 736, 782), (718, 785, 786), (718, 784, 785), (718, 783, 784), (718, 736, 783), (718, 735, 736), (718, 734, 735), (718, 733, 734), (756, 757, 718), (719, 733, 718), (719, 732, 733), (720, 732, 719), (721, 732, 720), (722, 732, 721), (723, 732, 722), (723, 731, 732), (724, 731, 723), (725, 731, 724), (726, 731, 725), (727, 731, 726), (727, 730, 731), (728, 730, 727), (729, 730, 728), (798, 796, 797), (798, 835, 796), (811, 809, 810), (811, 808, 809), (811, 807, 808), (811, 806, 807), (811, 805, 806), (812, 805, 811), (812, 804, 805), (812, 803, 804), (812, 802, 803), (813, 802, 812), (813, 801, 802), (813, 800, 801), (813, 799, 800), (813, 798, 799), (814, 798, 813), (814, 870, 798), (870, 871, 798), (871, 872, 798), (872, 873, 798), (873, 835, 798), (815, 867, 814), (867, 868, 814), (868, 869, 814), (869, 870, 814), (816, 864, 815), (864, 865, 815), (865, 866, 815), (866, 867, 815), (817, 861, 816), (861, 862, 816), (862, 863, 816), (863, 864, 816), (817, 860, 861), (817, 859, 860), (818, 859, 817), (818, 858, 859), (818, 857, 858), (836, 835, 873), (818, 856, 857), (819, 856, 818), (819, 855, 856), (819, 854, 855), (820, 854, 819), (820, 853, 854), (820, 852, 853), (821, 852, 820), (821, 851, 852), (822, 851, 821), (822, 850, 851), (822, 849, 850), (823, 849, 822), (823, 848, 849), (823, 847, 848), (824, 847, 823), (824, 846, 847), (825, 846, 824), (825, 845, 846), (825, 844, 845), (826, 844, 825), (826, 843, 844), (826, 842, 843), (827, 842, 826), (827, 841, 842), (827, 840, 841), (827, 839, 840), (828, 839, 827), (828, 838, 839), (828, 837, 838), (828, 836, 837), (828, 835, 836), (829, 835, 828), (830, 835, 829), (831, 835, 830), (832, 835, 831), (833, 835, 832), (834, 835, 833), (912, 910, 911), (912, 909, 910), (913, 909, 912), (913, 908, 909), (914, 908, 913), (914, 907, 908), (915, 907, 914), (915, 906, 907), (916, 906, 915), (916, 905, 906), (917, 905, 916), (917, 904, 905), (918, 960, 917), (960, 904, 917), (918, 959, 960), (961, 904, 960), (918, 958, 959), (962, 904, 961), (918, 957, 958), (963, 904, 962), (963, 903, 904), (918, 956, 957), (919, 956, 918), (964, 903, 963), (919, 955, 956), (965, 903, 964), (919, 954, 955), (966, 903, 965), (919, 953, 954), (967, 903, 966), (920, 953, 919), (967, 902, 903), (920, 952, 953), (968, 902, 967), (920, 951, 952), (969, 902, 968), (921, 951, 920), (969, 901, 902), (921, 950, 951), (970, 901, 969), (921, 949, 950), (971, 901, 970), (922, 949, 921), (922, 948, 949), (971, 900, 901), (972, 900, 971), (922, 972, 948), (922, 900, 972), (923, 900, 922), (923, 899, 900), (924, 898, 923), (898, 899, 923), (924, 897, 898), (925, 897, 924), (925, 896, 897), (925, 895, 896), (926, 895, 925), (926, 894, 895), (927, 894, 926), (927, 893, 894), (875, 947, 874), (927, 892, 893), (876, 947, 875), (877, 947, 876), (928, 892, 927), (928, 891, 892), (878, 947, 877), (879, 947, 878), (928, 890, 891), (880, 947, 879), (928, 889, 890), (881, 947, 880), (929, 889, 928), (882, 947, 881), (929, 888, 889), (883, 947, 882), (929, 887, 888), (884, 947, 883), (885, 947, 884), (929, 886, 887), (886, 947, 885), (929, 947, 886), (930, 947, 929), (930, 946, 947), (931, 946, 930), (931, 945, 946), (931, 944, 945), (932, 944, 931), (932, 943, 944), (932, 942, 943), (933, 942, 932), (933, 941, 942), (933, 940, 941), (934, 940, 933), (934, 939, 940), (934, 938, 939), (934, 937, 938), (935, 937, 934), (935, 936, 937), (974, 1040, 973), (1040, 1039, 973), (1040, 1038, 1039), (1040, 1037, 1038), (1040, 1036, 1037), (1040, 1035, 1036), (1040, 1034, 1035), (1040, 1033, 1034), (1040, 1032, 1033), (1040, 1041, 1032), (1041, 1031, 1032), (974, 1066, 1040), (1042, 1031, 1041), (1043, 1031, 1042), (1044, 1031, 1043), (1044, 1030, 1031), (1045, 1030, 1044), (1046, 1030, 1045), (1047, 1030, 1046), (1047, 1029, 1030), (1048, 1029, 1047), (1049, 1029, 1048), (1050, 1029, 1049), (1050, 1028, 1029), (1051, 1028, 1050), (1052, 1028, 1051), (1052, 1027, 1028), (1053, 1027, 1052), (1054, 1027, 1053), (1054, 1026, 1027), (1055, 1026, 1054), (1055, 1025, 1026), (1056, 1025, 1055), (1057, 1025, 1056), (1057, 1024, 1025), (1058, 1024, 1057), (1058, 1023, 1024), (1059, 1023, 1058), (1059, 1022, 1023), (1060, 1022, 1059), (1061, 1022, 1060), (1061, 1021, 1022), (1062, 1021, 1061), (1063, 1021, 1062), (1063, 1020, 1021), (1064, 1020, 1063), (1065, 1020, 1064), (974, 976, 1066), (976, 1065, 1066), (976, 1020, 1065), (976, 1019, 1020), (976, 1018, 1019), (976, 1017, 1018), (976, 1016, 1017), (976, 1015, 1016), (976, 1014, 1015), (976, 1013, 1014), (976, 977, 1013), (977, 978, 1013), (978, 1012, 1013), (974, 975, 976), (979, 1012, 978), (980, 1012, 979), (981, 1012, 980), (981, 1011, 1012), (982, 1011, 981), (983, 1011, 982), (983, 1010, 1011), (984, 1010, 983), (984, 1009, 1010), (985, 1009, 984), (985, 1008, 1009), (986, 1008, 985), (986, 1007, 1008), (987, 1007, 986), (987, 1006, 1007), (988, 1006, 987), (988, 1005, 1006), (988, 1004, 1005), (989, 1004, 988), (989, 1003, 1004), (990, 1003, 989), (990, 1002, 1003), (990, 1001, 1002), (990, 1000, 1001), (990, 999, 1000), (990, 998, 999), (990, 997, 998), (990, 996, 997), (990, 995, 996), (990, 994, 995), (990, 993, 994), (990, 992, 993), (990, 991, 992)])
me_cutext_006.materials.append(mat_playor_one)
me_cutext_006.use_remesh_preserve_volume = False
me_cutext_006.use_remesh_preserve_attributes = False
me_cutext_006.use_mirror_vertex_groups = False
me_cutext_006.auto_texspace = False
me_cutext_006.update()
me_plane_001 = bpy.data.meshes.new('Plane.001')
me_plane_001.from_pydata([(-1.0, -1.0, 0.0), (1.0, -1.0, 0.0), (-1.0, 1.0, 0.0), (1.0, 1.0, 0.0)], [], [(0, 1, 3, 2)])
me_plane_001.materials.append(mat_menu)
me_plane_001.use_remesh_preserve_volume = False
me_plane_001.use_remesh_preserve_attributes = False
me_plane_001.use_mirror_vertex_groups = False
me_plane_001.update()
me_cutext_001 = bpy.data.meshes.new('CUText.001')
me_cutext_001.from_pydata([(1.386, 0.542, 0.0), (1.219, 0.379, 0.0), (1.219, 0.369, 0.0), (1.297, 0.369, 0.0), (1.297, 0.132, 0.0), (1.298, 0.1122, 0.0), (1.301, 0.09343, 0.0), (1.306, 0.0758, 0.0), (1.313, 0.05944, 0.0), (1.322, 0.04451, 0.0), (1.334, 0.03112, 0.0), (1.347, 0.01943, 0.0), (1.362, 0.009556, 0.0), (1.379, 0.001641, 0.0), (1.399, -0.004181, 0.0), (1.42, -0.007773, 0.0), (1.443, -0.009, 0.0), (1.451, -0.008734, 0.0), (1.459, -0.007958, 0.0), (1.468, -0.006703, 0.0), (1.477, -0.005, 0.0), (1.487, -0.00288, 0.0), (1.496, -0.000375, 0.0), (1.506, 0.002484, 0.0), (1.516, 0.005667, 0.0), (1.525, 0.009141, 0.0), (1.534, 0.01288, 0.0), (1.543, 0.01684, 0.0), (1.551, 0.021, 0.0), (1.551, 0.104, 0.0), (1.542, 0.09873, 0.0), (1.533, 0.09392, 0.0), (1.525, 0.08956, 0.0), (1.516, 0.08567, 0.0), (1.507, 0.08223, 0.0), (1.499, 0.07925, 0.0), (1.491, 0.07673, 0.0), (1.482, 0.07467, 0.0), (1.474, 0.07306, 0.0), (1.466, 0.07192, 0.0), (1.458, 0.07123, 0.0), (1.45, 0.071, 0.0), (1.443, 0.07133, 0.0), (1.436, 0.07236, 0.0), (1.429, 0.07417, 0.0), (1.422, 0.07685, 0.0), (1.415, 0.08048, 0.0), (1.408, 0.08513, 0.0), (1.402, 0.09088, 0.0), (1.397, 0.09781, 0.0), (1.392, 0.106, 0.0), (1.389, 0.1156, 0.0), (1.387, 0.1265, 0.0), (1.386, 0.139, 0.0), (1.386, 0.369, 0.0), (1.528, 0.369, 0.0), (1.528, 0.449, 0.0), (1.386, 0.449, 0.0), (1.154, 0.449, 0.0), (1.065, 0.449, 0.0), (1.065, 0.0, 0.0), (1.154, 0.0, 0.0), (1.163, 0.585, 0.0), (1.163, 0.5921, 0.0), (1.161, 0.599, 0.0), (1.159, 0.6055, 0.0), (1.156, 0.6116, 0.0), (1.152, 0.6173, 0.0), (1.147, 0.6224, 0.0), (1.142, 0.6269, 0.0), (1.137, 0.6307, 0.0), (1.131, 0.6338, 0.0), (1.124, 0.6361, 0.0), (1.117, 0.6375, 0.0), (1.11, 0.638, 0.0), (1.103, 0.6375, 0.0), (1.096, 0.6361, 0.0), (1.089, 0.6338, 0.0), (1.083, 0.6307, 0.0), (1.078, 0.6269, 0.0), (1.073, 0.6224, 0.0), (1.068, 0.6173, 0.0), (1.064, 0.6116, 0.0), (1.061, 0.6055, 0.0), (1.059, 0.599, 0.0), (1.057, 0.5921, 0.0), (1.057, 0.585, 0.0), (1.057, 0.5779, 0.0), (1.059, 0.571, 0.0), (1.061, 0.5645, 0.0), (1.064, 0.5584, 0.0), (1.068, 0.5527, 0.0), (1.073, 0.5476, 0.0), (1.078, 0.5431, 0.0), (1.083, 0.5393, 0.0), (1.089, 0.5362, 0.0), (1.096, 0.5339, 0.0), (1.103, 0.5325, 0.0), (1.11, 0.532, 0.0), (1.117, 0.5325, 0.0), (1.124, 0.5339, 0.0), (1.131, 0.5362, 0.0), (1.137, 0.5393, 0.0), (1.142, 0.5431, 0.0), (1.147, 0.5476, 0.0), (1.152, 0.5527, 0.0), (1.156, 0.5584, 0.0), (1.159, 0.5645, 0.0), (1.161, 0.571, 0.0), (1.163, 0.5779, 0.0), (0.987, 0.449, 0.0), (0.873, 0.449, 0.0), (0.745, 0.295, 0.0), (0.612, 0.449, 0.0), (0.5, 0.449, 0.0), (0.689, 0.228, 0.0), (0.5, 0.0, 0.0), (0.612, 0.0, 0.0), (0.745, 0.161, 0.0), (0.886, 0.0, 0.0), (1.0, 0.0, 0.0), (0.802, 0.228, 0.0), (0.462, 0.682, 0.0), (0.075, 0.682, 0.0), (0.075, 0.0, 0.0), (0.471, 0.0, 0.0), (0.471, 0.088, 0.0), (0.173, 0.088, 0.0), (0.173, 0.3, 0.0), (0.452, 0.3, 0.0), (0.452, 0.388, 0.0), (0.173, 0.388, 0.0), (0.173, 0.594, 0.0), (0.462, 0.594, 0.0)], [], [(1, 57, 0), (1, 56, 57), (1, 55, 56), (2, 55, 1), (3, 55, 2), (4, 54, 3), (54, 55, 3), (4, 53, 54), (4, 52, 53), (5, 52, 4), (5, 51, 52), (5, 50, 51), (6, 50, 5), (6, 49, 50), (30, 28, 29), (31, 28, 30), (6, 48, 49), (32, 28, 31), (7, 48, 6), (7, 47, 48), (33, 28, 32), (34, 28, 33), (7, 46, 47), (35, 28, 34), (7, 45, 46), (36, 28, 35), (7, 44, 45), (37, 28, 36), (8, 44, 7), (38, 28, 37), (8, 43, 44), (39, 28, 38), (8, 42, 43), (40, 28, 39), (8, 41, 42), (41, 28, 40), (8, 28, 41), (9, 28, 8), (10, 28, 9), (11, 28, 10), (11, 27, 28), (12, 27, 11), (12, 26, 27), (12, 25, 26), (13, 25, 12), (13, 24, 25), (13, 23, 24), (13, 22, 23), (14, 22, 13), (14, 21, 22), (14, 20, 21), (15, 20, 14), (15, 19, 20), (15, 18, 19), (16, 18, 15), (16, 17, 18), (75, 73, 74), (75, 72, 73), (76, 72, 75), (76, 71, 72), (77, 71, 76), (77, 70, 71), (78, 70, 77), (78, 69, 70), (79, 69, 78), (79, 68, 69), (80, 68, 79), (80, 67, 68), (81, 67, 80), (81, 66, 67), (82, 66, 81), (82, 65, 66), (83, 65, 82), (83, 64, 65), (84, 64, 83), (84, 63, 64), (85, 63, 84), (85, 62, 63), (86, 62, 85), (87, 62, 86), (87, 109, 62), (87, 108, 109), (88, 108, 87), (88, 107, 108), (89, 107, 88), (89, 106, 107), (90, 106, 89), (90, 105, 106), (91, 105, 90), (91, 104, 105), (92, 104, 91), (92, 103, 104), (93, 103, 92), (93, 102, 103), (94, 102, 93), (94, 101, 102), (95, 101, 94), (95, 100, 101), (96, 100, 95), (96, 99, 100), (97, 99, 96), (97, 98, 99), (60, 58, 59), (60, 61, 58), (115, 113, 114), (115, 112, 113), (112, 110, 111), (112, 121, 110), (115, 121, 112), (116, 121, 115), (116, 118, 121), (118, 120, 121), (116, 117, 118), (119, 120, 118), (124, 132, 123), (132, 122, 123), (132, 133, 122), (124, 131, 132), (124, 128, 131), (128, 130, 131), (128, 129, 130), (124, 127, 128), (124, 126, 127), (124, 125, 126)])
me_cutext_001.materials.append(mat_menu_001)
me_cutext_001.use_remesh_preserve_volume = False
me_cutext_001.use_remesh_preserve_attributes = False
me_cutext_001.use_mirror_vertex_groups = False
me_cutext_001.auto_texspace = False
me_cutext_001.update()

# ---- objects
ob_camera_003 = bpy.data.objects.new('Camera.003', cam_camera_003)
ob_text_002 = bpy.data.objects.new('Text.002', me_cutext_006)
ob_play_002 = bpy.data.objects.new('Play.002', me_plane_001)
ob_text_005 = bpy.data.objects.new('Text.005', me_cutext_001)

# ---- transforms, parenting, visibility, modifiers, constraints
ob_camera_003.location = (-0.02149, -0.4601, 18.37)
ob_camera_003.lineart.crease_threshold = 0.0
ob_text_002.location = (-5.672, -0.7541, 0.0)
ob_text_002.scale = (1.618, 1.618, 1.618)
ob_text_002.lineart.crease_threshold = 0.0
ob_play_002.location = (5.84, -4.501, 0.0)
ob_play_002.scale = (0.8323, 0.4969, 1.0)
ob_play_002.hide_render = True
ob_play_002.display_type = 'WIRE'
ob_play_002.lineart.crease_threshold = 0.0
ob_text_005.parent = ob_play_002
ob_text_005.matrix_parent_inverse = Matrix(((1.201, 0.0, 0.0, 0.1277), (0.0, 2.013, 0.0, -0.4959), (0.0, 0.0, 1.0, 0.0), (0.0, 0.0, 0.0, 1.0)))
ob_text_005.location = (-0.9185, -0.09353, 0.0002117)
ob_text_005.lineart.crease_threshold = 0.0

# ---- collection membership
col_collection_1_004.objects.link(ob_camera_003)
col_collection_1_004.objects.link(ob_text_002)
col_collection_1_004.objects.link(ob_play_002)
col_collection_1_004.objects.link(ob_text_005)

# ---- scene / render settings (as saved in the file)
scene.camera = ob_camera_003
scene.frame_start = 1; scene.frame_end = 250; scene.frame_set(1)
scene.render.engine = 'BLENDER_EEVEE_NEXT'
scene.render.image_settings.exr_codec = 'NONE'
scene.render.resolution_percentage = 50
scene.render.dither_intensity = 0.0
scene.render.simplify_subdivision_render = 0
scene.render.simplify_child_particles_render = 0.0
scene.cycles.use_denoising = False
scene.cycles.samples = 128
scene.cycles.sampling_pattern = 'TABULATED_SOBOL'
scene.cycles.use_adaptive_sampling = False
scene.cycles.use_light_tree = False
scene.cycles.blur_glossy = 0.0
scene.cycles.sample_clamp_indirect = 0.0
scene.view_settings.view_transform = 'Standard'
bpy.context.view_layer.update()

# ---- added for rendering (the .blend has no usable light): sun + grey world if the file has none
light_auto_sun = bpy.data.lights.new('AutoSun', 'SUN')
light_auto_sun.energy = 3.0
light_auto_sun.angle = 0.0523599
ob_auto_sun = bpy.data.objects.new('AutoSun', light_auto_sun)
scene.collection.objects.link(ob_auto_sun)
ob_auto_sun.rotation_euler = (0.872665, 0.174533, 0.523599)
if scene.world is None:
    world_auto = bpy.data.worlds.new('AutoWorld')
    world_auto.color = (0.3, 0.3, 0.3)
    scene.world = world_auto
bpy.context.view_layer.update()
